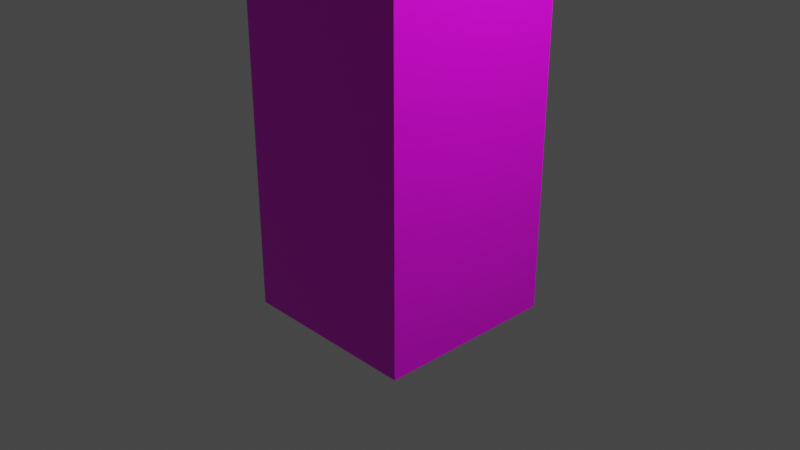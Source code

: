 # Source: v1.blend  (saved by Blender 2.92.15; exported with 4.5.12 LTS)
import bpy
from mathutils import Matrix  # noqa: F401  (used for matrix-valued properties, if any)

bpy.ops.wm.read_factory_settings(use_empty=True)
scene = bpy.context.scene
scene.name = 'Scene'

# ---- collections
col_collection = bpy.data.collections.new('Collection'); scene.collection.children.link(col_collection)
col_collection_1 = bpy.data.collections.new('Collection 1'); col_collection.children.link(col_collection_1)

# ---- images (referenced by path relative to the original .blend; pixels are not part of the script)
import os
ASSET_DIR = os.environ.get("B2B_ASSET_DIR", "")  # directory of the original .blend (textures are referenced by path, not embedded)
HERE = os.path.dirname(os.path.abspath(__file__))  # packed textures are extracted next to this script under _unpacked/

def load_image(name, relpath, width, height, colorspace="sRGB"):
    """Load a texture the original file referenced (path relative to the .blend, or extracted next to this script)."""
    p = next((c for c in (os.path.join(HERE, relpath), os.path.join(ASSET_DIR, relpath)) if relpath and os.path.exists(c)), "")
    if p:
        img = bpy.data.images.load(p, check_existing=True)
        img.name = name
    else:  # same state as the original file: an image datablock whose file is absent (Cycles renders it pink)
        img = bpy.data.images.new(name, width, height)
        img.source = "FILE"
        img.filepath = "//" + (relpath or name)
    img.colorspace_settings.name = colorspace
    return img
img_dirt_png = load_image('dirt.png', 'image/dirt.png', 1024, 1024, 'sRGB')
img_tnt_png = load_image('tnt.png', 'image/tnt.png', 1024, 1024, 'sRGB')

# ---- materials (node trees are filled in below, after node groups)
mat_material = bpy.data.materials.new('Material')
mat_material.alpha_threshold = 0.0
mat_material.use_transparent_shadow = False
mat_material.line_color = (0.0, 0.0, 0.0, 1.0)
mat_material_001 = bpy.data.materials.new('Material.001')
mat_material_001.alpha_threshold = 0.0
mat_material_001.use_transparent_shadow = False
mat_material_001.line_color = (0.0, 0.0, 0.0, 1.0)

# ---- material node trees
mat_material.use_nodes = True; mat_material.node_tree.nodes.clear()
_N = mat_material.node_tree.nodes; _L = mat_material.node_tree.links
n0 = _N.new('ShaderNodeOutputMaterial'); n0.name = 'Material Output'; n0.location = (300, 300)
n1 = _N.new('ShaderNodeBsdfPrincipled'); n1.name = 'Principled BSDF'; n1.location = (10, 300)
n1.distribution = 'GGX'
n1.subsurface_method = 'BURLEY'
n1.inputs[2].default_value = 0.4
n1.inputs[3].default_value = 1.45
n1.inputs[27].default_value = (0.0, 0.0, 0.0, 1.0)
n1.inputs[28].default_value = 1.0
n2 = _N.new('ShaderNodeTexImage'); n2.name = 'Image Texture'; n2.location = (-341, 340)
n2.image = img_dirt_png
n2.interpolation = 'Closest'
_L.new(n1.outputs[0], n0.inputs[0])
_L.new(n2.outputs[0], n1.inputs[0])
n0.is_active_output = True
mat_material_001.use_nodes = True; mat_material_001.node_tree.nodes.clear()
_N = mat_material_001.node_tree.nodes; _L = mat_material_001.node_tree.links
n0 = _N.new('ShaderNodeOutputMaterial'); n0.name = 'Material Output'; n0.location = (300, 300)
n1 = _N.new('ShaderNodeBsdfPrincipled'); n1.name = 'Principled BSDF'; n1.location = (10, 300)
n1.distribution = 'GGX'
n1.subsurface_method = 'BURLEY'
n1.inputs[2].default_value = 0.4
n1.inputs[3].default_value = 1.45
n1.inputs[27].default_value = (0.0, 0.0, 0.0, 1.0)
n1.inputs[28].default_value = 1.0
n2 = _N.new('ShaderNodeTexImage'); n2.name = 'Image Texture'; n2.location = (-341, 340)
n2.image = img_tnt_png
n2.interpolation = 'Closest'
_L.new(n1.outputs[0], n0.inputs[0])
_L.new(n2.outputs[0], n1.inputs[0])
n0.is_active_output = True

# ---- world
world_world = bpy.data.worlds.new('World'); scene.world = world_world
world_world.use_nodes = True; world_world.node_tree.nodes.clear()
_N = world_world.node_tree.nodes; _L = world_world.node_tree.links
n0 = _N.new('ShaderNodeOutputWorld'); n0.name = 'World Output'; n0.location = (300, 300)
n1 = _N.new('ShaderNodeBackground'); n1.name = 'Background'; n1.location = (10, 300)
n1.inputs[0].default_value = (0.05088, 0.05088, 0.05088, 1.0)
_L.new(n1.outputs[0], n0.inputs[0])
n0.is_active_output = True
world_world.color = (0.05088, 0.05088, 0.05088)
world_world.use_sun_shadow = False
world_world.sun_shadow_jitter_overblur = 0.0

# ---- cameras
cam_camera = bpy.data.cameras.new('Camera')
cam_camera.clip_end = 100.0
cam_camera.ortho_scale = 7.314

# ---- lights
light_light = bpy.data.lights.new('Light', 'POINT')
light_light.transmission_factor = 0.0
light_light.energy = 1000.0
light_light.shadow_soft_size = 0.1
light_light.shadow_maximum_resolution = 0.006
light_light.use_absolute_resolution = True

# ---- meshes
me_cube = bpy.data.meshes.new('Cube')
me_cube.from_pydata([(1.0, 1.0, 1.0), (1.0, 1.0, -1.0), (1.0, -1.0, 1.0), (1.0, -1.0, -1.0), (-1.0, 1.0, 1.0), (-1.0, 1.0, -1.0), (-1.0, -1.0, 1.0), (-1.0, -1.0, -1.0)], [], [(0, 4, 6, 2), (3, 2, 6, 7), (7, 6, 4, 5), (5, 1, 3, 7), (1, 0, 2, 3), (5, 4, 0, 1)])
_uv = me_cube.uv_layers.new(name='UVMap')
_uv.uv.foreach_set('vector', [0.6668, 0.5, 1.0, 0.5, 1.0, 0.75, 0.6668, 0.75, 0.3334, 0.75, 0.6668, 0.75, 0.6668, 1.0, 0.3334, 1.0, 0.3334, 0.0, 0.6668, 0.0, 0.6668, 0.25, 0.3334, 0.25, 0.0, 0.5, 0.3334, 0.5, 0.3334, 0.75, 0.0, 0.75, 0.3334, 0.5, 0.6668, 0.5, 0.6668, 0.75, 0.3334, 0.75, 0.3334, 0.25, 0.6668, 0.25, 0.6668, 0.5, 0.3334, 0.5])
me_cube.materials.append(mat_material)
me_cube.use_remesh_preserve_volume = False
me_cube.use_remesh_preserve_attributes = False
me_cube.use_mirror_vertex_groups = False
me_cube.update()
me_cube_001 = bpy.data.meshes.new('Cube.001')
me_cube_001.from_pydata([(1.0, 1.0, 1.0), (1.0, 1.0, -1.0), (1.0, -1.0, 1.0), (1.0, -1.0, -1.0), (-1.0, 1.0, 1.0), (-1.0, 1.0, -1.0), (-1.0, -1.0, 1.0), (-1.0, -1.0, -1.0)], [], [(0, 4, 6, 2), (3, 2, 6, 7), (7, 6, 4, 5), (5, 1, 3, 7), (1, 0, 2, 3), (5, 4, 0, 1)])
_uv = me_cube_001.uv_layers.new(name='UVMap')
_uv.uv.foreach_set('vector', [0.6668, 0.5, 1.0, 0.5, 1.0, 0.75, 0.6668, 0.75, 0.3334, 0.75, 0.6668, 0.75, 0.6668, 1.0, 0.3334, 1.0, 0.3334, 0.0, 0.6668, 0.0, 0.6668, 0.25, 0.3334, 0.25, 0.0, 0.5, 0.3334, 0.5, 0.3334, 0.75, 0.0, 0.75, 0.3334, 0.5, 0.6668, 0.5, 0.6668, 0.75, 0.3334, 0.75, 0.3334, 0.25, 0.6668, 0.25, 0.6668, 0.5, 0.3334, 0.5])
me_cube_001.materials.append(mat_material_001)
me_cube_001.use_remesh_preserve_volume = False
me_cube_001.use_remesh_preserve_attributes = False
me_cube_001.use_mirror_vertex_groups = False
me_cube_001.update()

# ---- objects
ob_dirt = bpy.data.objects.new('dirt', me_cube)
ob_light = bpy.data.objects.new('Light', light_light)
ob_camera = bpy.data.objects.new('Camera', cam_camera)
ob_tnt = bpy.data.objects.new('tnt', me_cube_001)

# ---- transforms, parenting, visibility, modifiers, constraints
ob_dirt.location = (0.0, 0.0, 0.0)
ob_dirt.lock_rotations_4d = False
ob_dirt.empty_display_type = 'ARROWS'
ob_dirt.lineart.crease_threshold = 0.0
ob_light.location = (4.076, 1.005, 5.904)
ob_light.rotation_euler = (0.6503, 0.05522, 1.866)
ob_light.lock_rotations_4d = False
ob_light.empty_display_type = 'ARROWS'
ob_light.color = (0.0, 0.0, 0.0, 0.0)
ob_light.lineart.crease_threshold = 0.0
ob_camera.location = (7.359, -6.926, 4.958)
ob_camera.rotation_euler = (1.109, 0.0, 0.8149)
ob_camera.lock_rotations_4d = False
ob_camera.empty_display_type = 'ARROWS'
ob_camera.color = (0.0, 0.0, 0.0, 0.0)
ob_camera.display_type = 'WIRE'
ob_camera.lineart.crease_threshold = 0.0
ob_tnt.location = (0.0, 0.0, 2.0)
ob_tnt.lock_rotations_4d = False
ob_tnt.empty_display_type = 'ARROWS'
ob_tnt.lineart.crease_threshold = 0.0

# ---- collection membership
col_collection.objects.link(ob_dirt)
col_collection.objects.link(ob_light)
col_collection.objects.link(ob_camera)
col_collection.objects.link(ob_tnt)

# ---- scene / render settings (as saved in the file)
scene.camera = ob_camera
scene.frame_start = 1; scene.frame_end = 250; scene.frame_set(1)
scene.render.engine = 'BLENDER_EEVEE_NEXT'
scene.cycles.use_denoising = False
scene.cycles.samples = 128
scene.cycles.sampling_pattern = 'TABULATED_SOBOL'
scene.cycles.use_adaptive_sampling = False
scene.cycles.use_light_tree = False
scene.view_settings.view_transform = 'Filmic'
bpy.context.view_layer.update()

